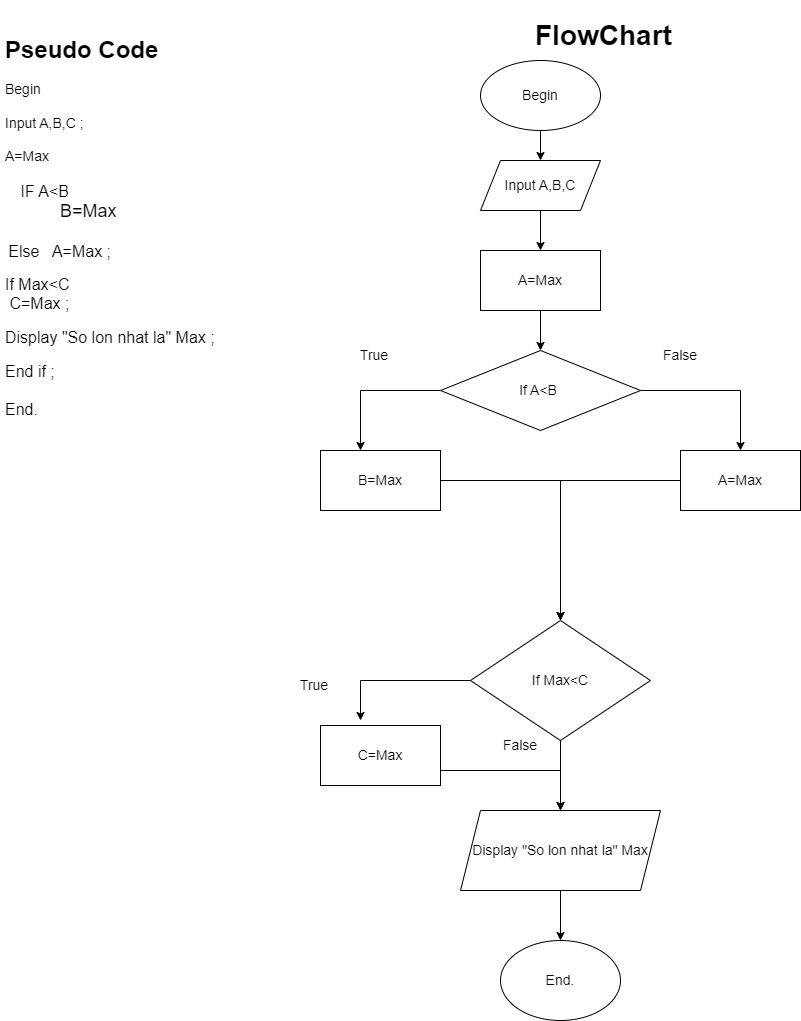

The diagram above was exported from draw.io. Its source (the exported page's mxGraphModel, read from the mxfile embedded in the PNG):
<mxGraphModel dx="868" dy="1594" grid="1" gridSize="10" guides="1" tooltips="1" connect="1" arrows="1" fold="1" page="1" pageScale="1" pageWidth="827" pageHeight="1169" math="0" shadow="0">
  <root>
    <mxCell id="0" />
    <mxCell id="1" parent="0" />
    <mxCell id="yi0Hzob1mRvFCm0bqsTe-1" value="&lt;h1&gt;Pseudo Code&amp;nbsp;&lt;/h1&gt;&lt;div&gt;&lt;font style=&quot;font-size: 14px;&quot;&gt;Begin&lt;/font&gt;&lt;/div&gt;&lt;div&gt;&lt;font style=&quot;font-size: 14px;&quot;&gt;&lt;br&gt;&lt;/font&gt;&lt;/div&gt;&lt;div&gt;&lt;font style=&quot;font-size: 14px;&quot;&gt;Input A,B,C ;&lt;/font&gt;&lt;/div&gt;&lt;div&gt;&lt;font style=&quot;font-size: 14px;&quot;&gt;&lt;br&gt;&lt;/font&gt;&lt;/div&gt;&lt;div&gt;&lt;font style=&quot;font-size: 14px;&quot;&gt;A=Max&lt;/font&gt;&lt;/div&gt;&lt;div&gt;&lt;font style=&quot;font-size: 14px;&quot;&gt;&lt;br&gt;&lt;/font&gt;&lt;/div&gt;&lt;div&gt;&lt;font style=&quot;font-size: 14px;&quot;&gt;&amp;nbsp; &amp;nbsp; &lt;/font&gt;&lt;font size=&quot;3&quot; style=&quot;&quot;&gt;IF A&amp;lt;B&lt;/font&gt;&lt;/div&gt;&lt;div&gt;&lt;font style=&quot;font-size: 18px;&quot;&gt;&lt;span style=&quot;white-space: pre;&quot;&gt;&#09;&lt;/span&gt;&amp;nbsp; &amp;nbsp;B=Max&lt;/font&gt;&lt;/div&gt;&lt;div&gt;&lt;font size=&quot;3&quot;&gt;&lt;span style=&quot;white-space: pre;&quot;&gt;&#09;&lt;/span&gt;&amp;nbsp;&lt;/font&gt;&lt;/div&gt;&lt;div&gt;&lt;/div&gt;&lt;div&gt;&lt;span style=&quot;white-space: pre;&quot;&gt; &lt;font size=&quot;3&quot;&gt;Else   A=Max ;&lt;/font&gt;&#09;&lt;/span&gt;&lt;/div&gt;&lt;div&gt;&lt;br&gt;&lt;/div&gt;&lt;div&gt;&lt;span style=&quot;white-space: pre;&quot;&gt;&lt;font size=&quot;3&quot;&gt;If Max&amp;lt;C &lt;/font&gt;&lt;/span&gt;&lt;/div&gt;&lt;div&gt;&lt;span style=&quot;white-space: pre;&quot;&gt;&lt;font size=&quot;3&quot;&gt; C=Max ;&lt;/font&gt;&lt;/span&gt;&lt;br&gt;&lt;/div&gt;&lt;div&gt;&lt;br&gt;&lt;/div&gt;&lt;div&gt;&lt;span style=&quot;font-size: medium; background-color: initial;&quot;&gt;Display &quot;So lon nhat la&quot; Max ;&lt;/span&gt;&lt;br&gt;&lt;/div&gt;&lt;div&gt;&lt;br&gt;&lt;/div&gt;&lt;div&gt;&lt;font size=&quot;3&quot;&gt;End if ;&amp;nbsp;&lt;/font&gt;&lt;/div&gt;&lt;div&gt;&lt;font size=&quot;3&quot;&gt;&lt;br&gt;&lt;/font&gt;&lt;/div&gt;&lt;div&gt;&lt;font size=&quot;3&quot;&gt;End.&lt;/font&gt;&lt;/div&gt;" style="text;html=1;strokeColor=none;fillColor=none;spacing=5;spacingTop=-20;whiteSpace=wrap;overflow=hidden;rounded=0;" parent="1" vertex="1">
      <mxGeometry x="10" y="20" width="320" height="500" as="geometry" />
    </mxCell>
    <mxCell id="yi0Hzob1mRvFCm0bqsTe-12" style="edgeStyle=orthogonalEdgeStyle;rounded=0;orthogonalLoop=1;jettySize=auto;html=1;entryX=0.5;entryY=0;entryDx=0;entryDy=0;fontSize=14;" parent="1" source="yi0Hzob1mRvFCm0bqsTe-2" target="yi0Hzob1mRvFCm0bqsTe-9" edge="1">
      <mxGeometry relative="1" as="geometry" />
    </mxCell>
    <mxCell id="yi0Hzob1mRvFCm0bqsTe-2" value="Begin&lt;br&gt;" style="ellipse;whiteSpace=wrap;html=1;fontSize=14;" parent="1" vertex="1">
      <mxGeometry x="490" y="50" width="120" height="70" as="geometry" />
    </mxCell>
    <mxCell id="yi0Hzob1mRvFCm0bqsTe-5" value="&lt;h1&gt;FlowChart&lt;/h1&gt;&lt;div&gt;&lt;br&gt;&lt;/div&gt;" style="text;html=1;strokeColor=none;fillColor=none;spacing=5;spacingTop=-20;whiteSpace=wrap;overflow=hidden;rounded=0;fontSize=14;" parent="1" vertex="1">
      <mxGeometry x="540" width="190" height="50" as="geometry" />
    </mxCell>
    <mxCell id="yi0Hzob1mRvFCm0bqsTe-13" style="edgeStyle=orthogonalEdgeStyle;rounded=0;orthogonalLoop=1;jettySize=auto;html=1;entryX=0.5;entryY=0;entryDx=0;entryDy=0;fontSize=14;" parent="1" source="yi0Hzob1mRvFCm0bqsTe-9" target="yi0Hzob1mRvFCm0bqsTe-10" edge="1">
      <mxGeometry relative="1" as="geometry" />
    </mxCell>
    <mxCell id="yi0Hzob1mRvFCm0bqsTe-9" value="Input A,B,C" style="shape=parallelogram;perimeter=parallelogramPerimeter;whiteSpace=wrap;html=1;fixedSize=1;fontSize=14;" parent="1" vertex="1">
      <mxGeometry x="490" y="150" width="120" height="50" as="geometry" />
    </mxCell>
    <mxCell id="yi0Hzob1mRvFCm0bqsTe-14" style="edgeStyle=orthogonalEdgeStyle;rounded=0;orthogonalLoop=1;jettySize=auto;html=1;entryX=0.5;entryY=0;entryDx=0;entryDy=0;fontSize=14;" parent="1" source="yi0Hzob1mRvFCm0bqsTe-10" target="yi0Hzob1mRvFCm0bqsTe-11" edge="1">
      <mxGeometry relative="1" as="geometry" />
    </mxCell>
    <mxCell id="yi0Hzob1mRvFCm0bqsTe-10" value="A=Max" style="rounded=0;whiteSpace=wrap;html=1;fontSize=14;" parent="1" vertex="1">
      <mxGeometry x="490" y="240" width="120" height="60" as="geometry" />
    </mxCell>
    <mxCell id="yi0Hzob1mRvFCm0bqsTe-20" style="edgeStyle=orthogonalEdgeStyle;rounded=0;orthogonalLoop=1;jettySize=auto;html=1;fontSize=14;" parent="1" source="yi0Hzob1mRvFCm0bqsTe-11" edge="1">
      <mxGeometry relative="1" as="geometry">
        <mxPoint x="750" y="440" as="targetPoint" />
      </mxGeometry>
    </mxCell>
    <mxCell id="yi0Hzob1mRvFCm0bqsTe-23" style="edgeStyle=orthogonalEdgeStyle;rounded=0;orthogonalLoop=1;jettySize=auto;html=1;entryX=0.5;entryY=0;entryDx=0;entryDy=0;fontSize=14;" parent="1" source="yi0Hzob1mRvFCm0bqsTe-11" edge="1">
      <mxGeometry relative="1" as="geometry">
        <mxPoint x="370" y="440" as="targetPoint" />
      </mxGeometry>
    </mxCell>
    <mxCell id="yi0Hzob1mRvFCm0bqsTe-11" value="If A&amp;lt;B&amp;nbsp;" style="rhombus;whiteSpace=wrap;html=1;fontSize=14;" parent="1" vertex="1">
      <mxGeometry x="450" y="340" width="200" height="80" as="geometry" />
    </mxCell>
    <mxCell id="QmSx-A8AzkeZvzgGOLCi-1" style="edgeStyle=orthogonalEdgeStyle;rounded=0;orthogonalLoop=1;jettySize=auto;html=1;fontSize=18;" edge="1" parent="1" source="yi0Hzob1mRvFCm0bqsTe-16" target="yi0Hzob1mRvFCm0bqsTe-27">
      <mxGeometry relative="1" as="geometry" />
    </mxCell>
    <mxCell id="yi0Hzob1mRvFCm0bqsTe-16" value="B=Max" style="rounded=0;whiteSpace=wrap;html=1;fontSize=14;" parent="1" vertex="1">
      <mxGeometry x="330" y="440" width="120" height="60" as="geometry" />
    </mxCell>
    <mxCell id="QmSx-A8AzkeZvzgGOLCi-2" style="edgeStyle=orthogonalEdgeStyle;rounded=0;orthogonalLoop=1;jettySize=auto;html=1;fontSize=18;" edge="1" parent="1" source="yi0Hzob1mRvFCm0bqsTe-18">
      <mxGeometry relative="1" as="geometry">
        <mxPoint x="570" y="610" as="targetPoint" />
      </mxGeometry>
    </mxCell>
    <mxCell id="yi0Hzob1mRvFCm0bqsTe-18" value="A=Max" style="rounded=0;whiteSpace=wrap;html=1;fontSize=14;" parent="1" vertex="1">
      <mxGeometry x="690" y="440" width="120" height="60" as="geometry" />
    </mxCell>
    <mxCell id="yi0Hzob1mRvFCm0bqsTe-21" value="True" style="text;html=1;strokeColor=none;fillColor=none;align=center;verticalAlign=middle;whiteSpace=wrap;rounded=0;fontSize=14;" parent="1" vertex="1">
      <mxGeometry x="354" y="330" width="60" height="30" as="geometry" />
    </mxCell>
    <mxCell id="yi0Hzob1mRvFCm0bqsTe-22" value="False" style="text;html=1;strokeColor=none;fillColor=none;align=center;verticalAlign=middle;whiteSpace=wrap;rounded=0;fontSize=14;" parent="1" vertex="1">
      <mxGeometry x="660" y="330" width="60" height="30" as="geometry" />
    </mxCell>
    <mxCell id="yi0Hzob1mRvFCm0bqsTe-31" style="edgeStyle=orthogonalEdgeStyle;rounded=0;orthogonalLoop=1;jettySize=auto;html=1;fontSize=14;" parent="1" source="yi0Hzob1mRvFCm0bqsTe-27" edge="1">
      <mxGeometry relative="1" as="geometry">
        <mxPoint x="370" y="710" as="targetPoint" />
        <Array as="points">
          <mxPoint x="370" y="670" />
          <mxPoint x="370" y="710" />
        </Array>
      </mxGeometry>
    </mxCell>
    <mxCell id="yi0Hzob1mRvFCm0bqsTe-32" style="edgeStyle=orthogonalEdgeStyle;rounded=0;orthogonalLoop=1;jettySize=auto;html=1;fontSize=14;" parent="1" source="yi0Hzob1mRvFCm0bqsTe-27" edge="1">
      <mxGeometry relative="1" as="geometry">
        <mxPoint x="570" y="800" as="targetPoint" />
      </mxGeometry>
    </mxCell>
    <mxCell id="yi0Hzob1mRvFCm0bqsTe-27" value="If Max&amp;lt;C" style="rhombus;whiteSpace=wrap;html=1;fontSize=14;" parent="1" vertex="1">
      <mxGeometry x="480" y="610" width="180" height="120" as="geometry" />
    </mxCell>
    <mxCell id="yi0Hzob1mRvFCm0bqsTe-36" style="edgeStyle=orthogonalEdgeStyle;rounded=0;orthogonalLoop=1;jettySize=auto;html=1;fontSize=14;" parent="1" target="yi0Hzob1mRvFCm0bqsTe-33" edge="1">
      <mxGeometry relative="1" as="geometry">
        <mxPoint x="420" y="760" as="sourcePoint" />
        <Array as="points">
          <mxPoint x="570" y="760" />
        </Array>
      </mxGeometry>
    </mxCell>
    <mxCell id="yi0Hzob1mRvFCm0bqsTe-30" value="C=Max" style="rounded=0;whiteSpace=wrap;html=1;fontSize=14;" parent="1" vertex="1">
      <mxGeometry x="330" y="715" width="120" height="60" as="geometry" />
    </mxCell>
    <mxCell id="yi0Hzob1mRvFCm0bqsTe-41" style="edgeStyle=orthogonalEdgeStyle;rounded=0;orthogonalLoop=1;jettySize=auto;html=1;entryX=0.5;entryY=0;entryDx=0;entryDy=0;fontSize=14;" parent="1" source="yi0Hzob1mRvFCm0bqsTe-33" target="yi0Hzob1mRvFCm0bqsTe-40" edge="1">
      <mxGeometry relative="1" as="geometry" />
    </mxCell>
    <mxCell id="yi0Hzob1mRvFCm0bqsTe-33" value="Display &quot;So lon nhat la&quot; Max" style="shape=parallelogram;perimeter=parallelogramPerimeter;whiteSpace=wrap;html=1;fixedSize=1;fontSize=14;" parent="1" vertex="1">
      <mxGeometry x="470" y="800" width="200" height="80" as="geometry" />
    </mxCell>
    <mxCell id="yi0Hzob1mRvFCm0bqsTe-38" value="True" style="text;html=1;strokeColor=none;fillColor=none;align=center;verticalAlign=middle;whiteSpace=wrap;rounded=0;fontSize=14;" parent="1" vertex="1">
      <mxGeometry x="294" y="660" width="60" height="30" as="geometry" />
    </mxCell>
    <mxCell id="yi0Hzob1mRvFCm0bqsTe-39" value="False" style="text;html=1;strokeColor=none;fillColor=none;align=center;verticalAlign=middle;whiteSpace=wrap;rounded=0;fontSize=14;" parent="1" vertex="1">
      <mxGeometry x="500" y="720" width="60" height="30" as="geometry" />
    </mxCell>
    <mxCell id="yi0Hzob1mRvFCm0bqsTe-40" value="End." style="ellipse;whiteSpace=wrap;html=1;fontSize=14;" parent="1" vertex="1">
      <mxGeometry x="510" y="930" width="120" height="80" as="geometry" />
    </mxCell>
  </root>
</mxGraphModel>